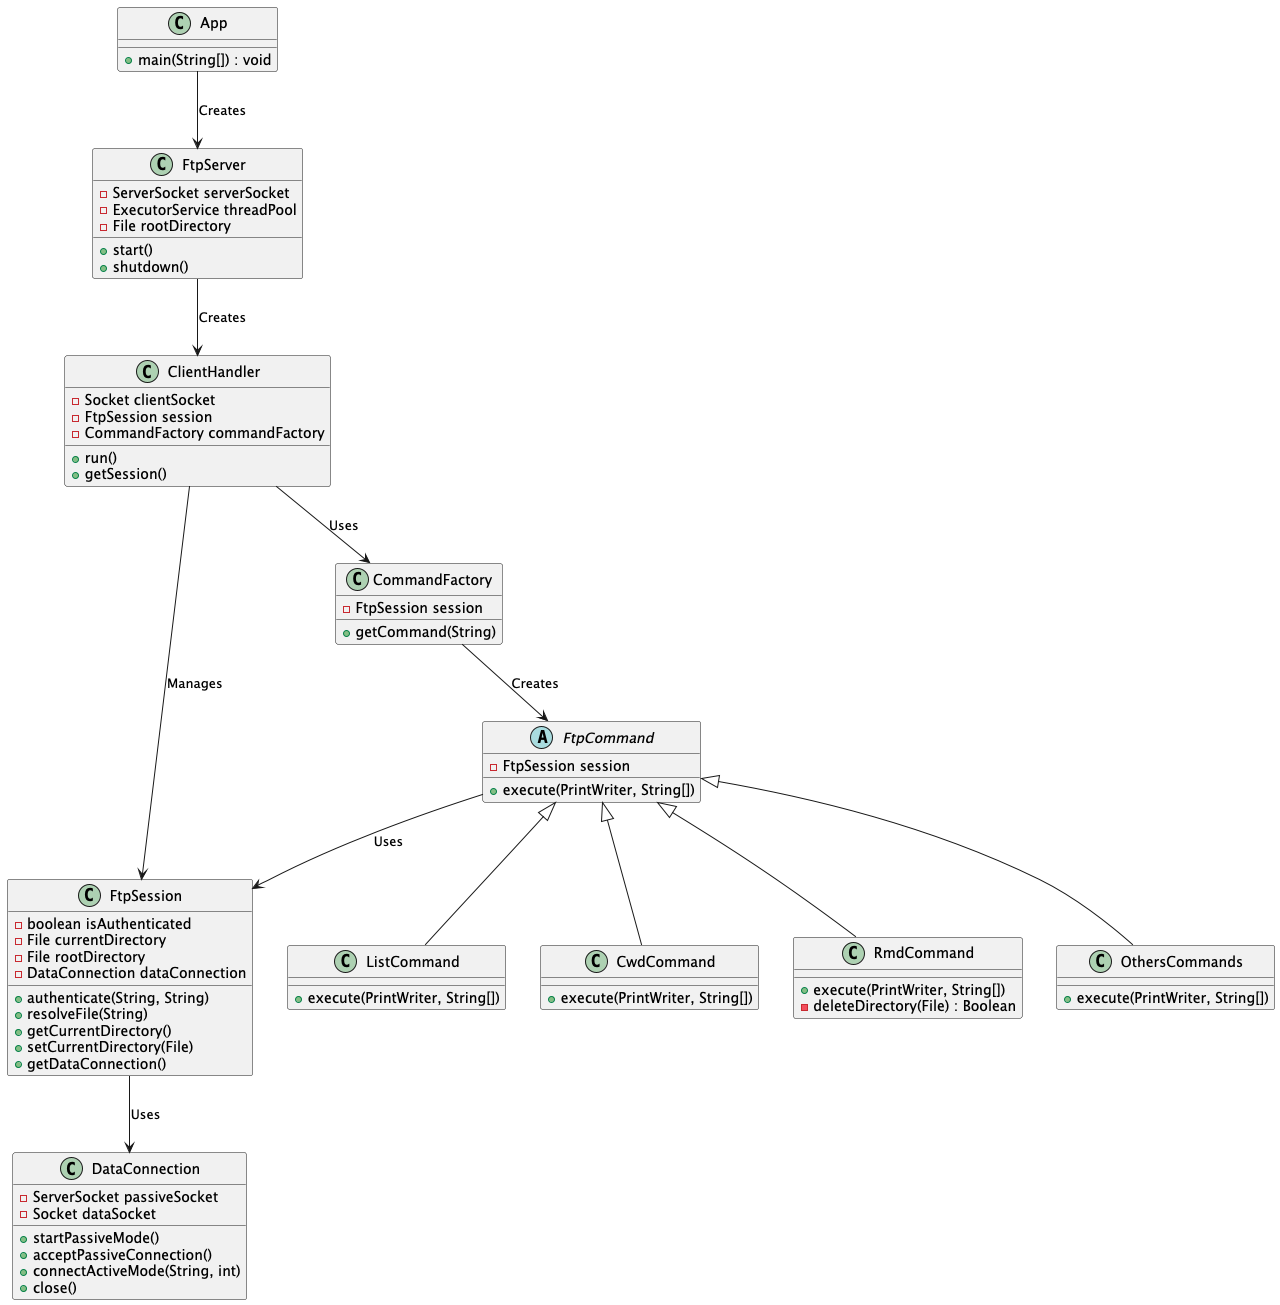

The diagram above was rendered by PlantUML. Its source (embedded in the PNG):
@startuml
class App {
    + main(String[]) : void
}

class FtpServer {
    - ServerSocket serverSocket
    - ExecutorService threadPool
    - File rootDirectory
    + start()
    + shutdown()
}

class ClientHandler {
    - Socket clientSocket
    - FtpSession session
    - CommandFactory commandFactory
    + run()
    + getSession()
}

class FtpSession {
    - boolean isAuthenticated
    - File currentDirectory
    - File rootDirectory
    - DataConnection dataConnection
    + authenticate(String, String)
    + resolveFile(String)
    + getCurrentDirectory()
    + setCurrentDirectory(File)
    + getDataConnection()
}

class DataConnection {
    - ServerSocket passiveSocket
    - Socket dataSocket
    + startPassiveMode()
    + acceptPassiveConnection()
    + connectActiveMode(String, int)
    + close()
}

class CommandFactory {
    - FtpSession session
    + getCommand(String)
}

abstract class FtpCommand {
    - FtpSession session
    + execute(PrintWriter, String[])
}

class ListCommand {
    + execute(PrintWriter, String[])
}

class CwdCommand {
    + execute(PrintWriter, String[])
}

class RmdCommand {
    + execute(PrintWriter, String[])
    - deleteDirectory(File) : Boolean
}

class OthersCommands {
    + execute(PrintWriter, String[])
}

App --> FtpServer : "Creates"
FtpServer --> ClientHandler : "Creates"
ClientHandler --> FtpSession : "Manages"
FtpSession --> DataConnection : "Uses"
ClientHandler --> CommandFactory : "Uses"
CommandFactory --> FtpCommand : "Creates"
FtpCommand --> FtpSession : "Uses"

FtpCommand <|-- ListCommand
FtpCommand <|-- CwdCommand
FtpCommand <|-- RmdCommand
FtpCommand <|-- OthersCommands

@enduml